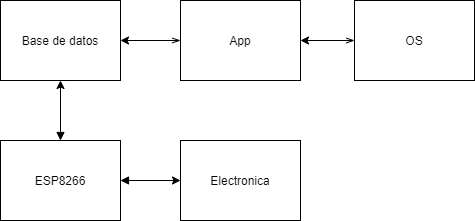

The diagram above was exported from draw.io. Its source (the exported page's mxGraphModel, read from the mxfile embedded in the PNG):
<mxGraphModel dx="918" dy="890" grid="1" gridSize="10" guides="1" tooltips="1" connect="1" arrows="1" fold="1" page="1" pageScale="1" pageWidth="827" pageHeight="1169" math="0" shadow="0">
  <root>
    <mxCell id="0" />
    <mxCell id="1" parent="0" />
    <mxCell id="RfS5EQfehO4B3Xjza2pA-2" value="Base de datos" style="rounded=0;whiteSpace=wrap;html=1;" vertex="1" parent="1">
      <mxGeometry x="160" y="70" width="120" height="80" as="geometry" />
    </mxCell>
    <mxCell id="RfS5EQfehO4B3Xjza2pA-3" value="App" style="rounded=0;whiteSpace=wrap;html=1;" vertex="1" parent="1">
      <mxGeometry x="340" y="70" width="120" height="80" as="geometry" />
    </mxCell>
    <mxCell id="RfS5EQfehO4B3Xjza2pA-4" value="" style="endArrow=classic;html=1;entryX=1;entryY=0.5;entryDx=0;entryDy=0;startArrow=openThin;startFill=0;exitX=0;exitY=0.5;exitDx=0;exitDy=0;" edge="1" parent="1" source="RfS5EQfehO4B3Xjza2pA-3" target="RfS5EQfehO4B3Xjza2pA-2">
      <mxGeometry width="50" height="50" relative="1" as="geometry">
        <mxPoint x="360" y="110" as="sourcePoint" />
        <mxPoint x="480" y="-20" as="targetPoint" />
      </mxGeometry>
    </mxCell>
    <mxCell id="RfS5EQfehO4B3Xjza2pA-5" value="ESP8266" style="rounded=0;whiteSpace=wrap;html=1;" vertex="1" parent="1">
      <mxGeometry x="160" y="210" width="120" height="80" as="geometry" />
    </mxCell>
    <mxCell id="RfS5EQfehO4B3Xjza2pA-6" value="Electronica" style="rounded=0;whiteSpace=wrap;html=1;" vertex="1" parent="1">
      <mxGeometry x="340" y="210" width="120" height="80" as="geometry" />
    </mxCell>
    <mxCell id="RfS5EQfehO4B3Xjza2pA-7" value="" style="endArrow=classic;html=1;exitX=1;exitY=0.5;exitDx=0;exitDy=0;entryX=0;entryY=0.5;entryDx=0;entryDy=0;startArrow=block;startFill=1;" edge="1" parent="1" source="RfS5EQfehO4B3Xjza2pA-5" target="RfS5EQfehO4B3Xjza2pA-6">
      <mxGeometry width="50" height="50" relative="1" as="geometry">
        <mxPoint x="350" y="130" as="sourcePoint" />
        <mxPoint x="400" y="80" as="targetPoint" />
      </mxGeometry>
    </mxCell>
    <mxCell id="RfS5EQfehO4B3Xjza2pA-8" value="" style="endArrow=classic;html=1;exitX=0.5;exitY=0;exitDx=0;exitDy=0;entryX=0.5;entryY=1;entryDx=0;entryDy=0;startArrow=block;startFill=1;" edge="1" parent="1" source="RfS5EQfehO4B3Xjza2pA-5" target="RfS5EQfehO4B3Xjza2pA-2">
      <mxGeometry width="50" height="50" relative="1" as="geometry">
        <mxPoint x="290" y="260" as="sourcePoint" />
        <mxPoint x="370" y="260" as="targetPoint" />
        <Array as="points" />
      </mxGeometry>
    </mxCell>
    <mxCell id="RfS5EQfehO4B3Xjza2pA-9" value="OS" style="rounded=0;whiteSpace=wrap;html=1;" vertex="1" parent="1">
      <mxGeometry x="514" y="70" width="120" height="80" as="geometry" />
    </mxCell>
    <mxCell id="RfS5EQfehO4B3Xjza2pA-10" value="" style="endArrow=classic;html=1;entryX=1;entryY=0.5;entryDx=0;entryDy=0;startArrow=openThin;startFill=0;exitX=0;exitY=0.5;exitDx=0;exitDy=0;" edge="1" parent="1" source="RfS5EQfehO4B3Xjza2pA-9" target="RfS5EQfehO4B3Xjza2pA-3">
      <mxGeometry width="50" height="50" relative="1" as="geometry">
        <mxPoint x="370" y="120" as="sourcePoint" />
        <mxPoint x="290" y="120" as="targetPoint" />
      </mxGeometry>
    </mxCell>
  </root>
</mxGraphModel>